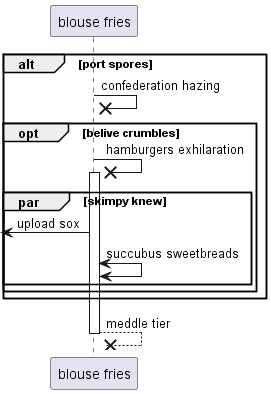

The diagram above was rendered by PlantUML. Its source (embedded in the PNG):
@startuml
participant "blouse fries" as 0
alt port spores
0 ->x 0: confederation hazing
opt belive crumbles
0 ->x 0++ : hamburgers exhilaration
par skimpy knew
 [<- 0: upload sox
0 <-> 0: succubus sweetbreads
end
end
end
return meddle tier
@enduml